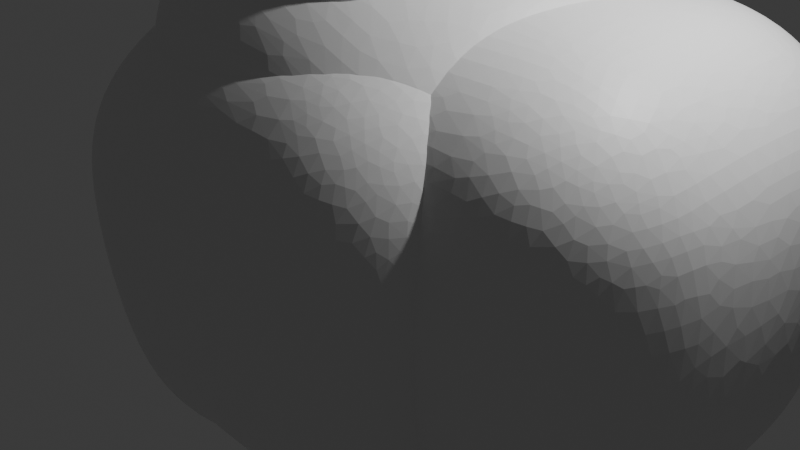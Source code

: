 # Source: RocasAnimacion.blend  (saved by Blender 4.0.36; exported with 4.5.12 LTS)
import bpy
from mathutils import Matrix  # noqa: F401  (used for matrix-valued properties, if any)

bpy.ops.wm.read_factory_settings(use_empty=True)
scene = bpy.context.scene
scene.name = 'Scene'

# ---- collections
col_collection = bpy.data.collections.new('Collection'); scene.collection.children.link(col_collection)

# ---- materials (node trees are filled in below, after node groups)
mat_material = bpy.data.materials.new('Material')
mat_material.alpha_threshold = 0.0
mat_material.use_transparent_shadow = False
mat_material.roughness = 0.5
mat_material.line_color = (0.0, 0.0, 0.0, 1.0)

# ---- material node trees
mat_material.use_nodes = True; mat_material.node_tree.nodes.clear()
_N = mat_material.node_tree.nodes; _L = mat_material.node_tree.links
n0 = _N.new('ShaderNodeOutputMaterial'); n0.name = 'Material Output'; n0.location = (300, 300)
n1 = _N.new('ShaderNodeBsdfPrincipled'); n1.name = 'Principled BSDF'; n1.location = (10, 300)
n1.inputs[3].default_value = 1.45
_L.new(n1.outputs[0], n0.inputs[0])
n0.is_active_output = True

# ---- world
world_world = bpy.data.worlds.new('World'); scene.world = world_world
world_world.use_nodes = True; world_world.node_tree.nodes.clear()
_N = world_world.node_tree.nodes; _L = world_world.node_tree.links
n0 = _N.new('ShaderNodeOutputWorld'); n0.name = 'World Output'; n0.location = (300, 300)
n1 = _N.new('ShaderNodeBackground'); n1.name = 'Background'; n1.location = (10, 300)
n1.inputs[0].default_value = (0.05088, 0.05088, 0.05088, 1.0)
_L.new(n1.outputs[0], n0.inputs[0])
n0.is_active_output = True
world_world.color = (0.05088, 0.05088, 0.05088)
world_world.use_sun_shadow = False
world_world.sun_shadow_jitter_overblur = 0.0

# ---- cameras
cam_camera = bpy.data.cameras.new('Camera')
cam_camera.clip_end = 100.0
cam_camera.ortho_scale = 7.314

# ---- lights
light_light = bpy.data.lights.new('Light', 'POINT')
light_light.transmission_factor = 0.0
light_light.use_soft_falloff = False
light_light.energy = 1000.0
light_light.shadow_soft_size = 0.1
light_light.shadow_maximum_resolution = 0.006
light_light.use_absolute_resolution = True

# ---- meshes
me_cube = bpy.data.meshes.new('Cube')
me_cube.from_pydata([(0.3581, 0.5443, 0.3581), (0.3581, 0.3581, 0.5443), (0.5443, 0.3581, 0.3581), (0.3581, 0.3581, -0.5443), (0.3581, 0.5443, -0.3581), (0.5443, 0.3581, -0.3581), (0.5443, -0.3581, 0.3581), (0.3581, -0.3581, 0.5443), (0.3581, -0.5443, 0.3581), (0.5443, -0.3581, -0.3581), (0.3581, -0.5443, -0.3581), (0.3581, -0.3581, -0.5443), (-0.3581, 0.5443, 0.3581), (-0.5443, 0.3581, 0.3581), (-0.3581, 0.3581, 0.5443), (-0.5443, 0.3581, -0.3581), (-0.3581, 0.5443, -0.3581), (-0.3581, 0.3581, -0.5443), (-0.5443, -0.3581, 0.3581), (-0.3581, -0.5443, 0.3581), (-0.3581, -0.3581, 0.5443), (-0.3581, -0.3581, -0.5443), (-0.3581, -0.5443, -0.3581), (-0.5443, -0.3581, -0.3581)], [], [(17, 3, 11, 21), (23, 18, 13, 15), (10, 8, 19, 22), (1, 14, 20, 7), (5, 2, 6, 9), (0, 1, 2), (3, 4, 5), (6, 7, 8), (9, 10, 11), (12, 13, 14), (15, 16, 17), (18, 19, 20), (21, 22, 23), (17, 21, 23, 15), (3, 17, 16, 4), (2, 5, 4, 0), (22, 19, 18, 23), (8, 10, 9, 6), (12, 16, 15, 13), (7, 20, 19, 8), (1, 7, 6, 2), (21, 11, 10, 22), (20, 14, 13, 18), (14, 1, 0, 12), (11, 3, 5, 9), (16, 12, 0, 4)])
_uv = me_cube.uv_layers.new(name='UVMap')
_uv.uv.foreach_set('vector', [0.1678, 0.5428, 0.3322, 0.5428, 0.3322, 0.7072, 0.1678, 0.7072, 0.4178, 0.04277, 0.5822, 0.04277, 0.5822, 0.2072, 0.4178, 0.2072, 0.4178, 0.7928, 0.5822, 0.7928, 0.5822, 0.9572, 0.4178, 0.9572, 0.6678, 0.5428, 0.8322, 0.5428, 0.8322, 0.7072, 0.6678, 0.7072, 0.4178, 0.5428, 0.5822, 0.5428, 0.5822, 0.7072, 0.4178, 0.7072, 0.5822, 0.4572, 0.625, 0.4572, 0.5822, 0.5, 0.3322, 0.5428, 0.3322, 0.5, 0.375, 0.5428, 0.5822, 0.75, 0.625, 0.7928, 0.5822, 0.7928, 0.375, 0.7072, 0.3322, 0.75, 0.3322, 0.7072, 0.5822, 0.25, 0.5822, 0.2072, 0.625, 0.2072, 0.125, 0.5428, 0.1678, 0.5, 0.1678, 0.5428, 0.5822, 0.04277, 0.5822, 0.0, 0.625, 0.04277, 0.1678, 0.7072, 0.1678, 0.75, 0.125, 0.7072, 0.1678, 0.5428, 0.1678, 0.7072, 0.125, 0.7072, 0.125, 0.5428, 0.3322, 0.5428, 0.1678, 0.5428, 0.1678, 0.5, 0.3322, 0.5, 0.5822, 0.5428, 0.4178, 0.5428, 0.4178, 0.4572, 0.5822, 0.4572, 0.4178, 0.0, 0.5822, 0.0, 0.5822, 0.04277, 0.4178, 0.04277, 0.5822, 0.7928, 0.4178, 0.7928, 0.4178, 0.7072, 0.5822, 0.7072, 0.5822, 0.2928, 0.4178, 0.2928, 0.4178, 0.2072, 0.5822, 0.2072, 0.625, 0.7928, 0.625, 0.9572, 0.5822, 0.9572, 0.5822, 0.7928, 0.6678, 0.5428, 0.6678, 0.7072, 0.5822, 0.7072, 0.5822, 0.5428, 0.1678, 0.7072, 0.3322, 0.7072, 0.3322, 0.75, 0.1678, 0.75, 0.625, 0.04277, 0.625, 0.2072, 0.5822, 0.2072, 0.5822, 0.04277, 0.625, 0.2928, 0.625, 0.4572, 0.5822, 0.4572, 0.5822, 0.2928, 0.3322, 0.7072, 0.3322, 0.5428, 0.4178, 0.5428, 0.4178, 0.7072, 0.4178, 0.2928, 0.5822, 0.2928, 0.5822, 0.4572, 0.4178, 0.4572])
me_cube.materials.append(mat_material)
me_cube.use_mirror_vertex_groups = False
me_cube.update()
me_cube_001 = bpy.data.meshes.new('Cube.001')
me_cube_001.from_pydata([(0.3581, 0.5443, 0.3581), (0.3581, 0.3581, 0.5443), (0.5443, 0.3581, 0.3581), (0.3581, 0.3581, -0.5443), (0.3581, 0.5443, -0.3581), (0.5443, 0.3581, -0.3581), (0.5443, -0.3581, 0.3581), (0.3581, -0.3581, 0.5443), (0.3581, -0.5443, 0.3581), (0.5443, -0.3581, -0.3581), (0.3581, -0.5443, -0.3581), (0.3581, -0.3581, -0.5443), (-0.3581, 0.5443, 0.3581), (-0.5443, 0.3581, 0.3581), (-0.3581, 0.3581, 0.5443), (-0.5443, 0.3581, -0.3581), (-0.3581, 0.5443, -0.3581), (-0.3581, 0.3581, -0.5443), (-0.5443, -0.3581, 0.3581), (-0.3581, -0.5443, 0.3581), (-0.3581, -0.3581, 0.5443), (-0.3581, -0.3581, -0.5443), (-0.3581, -0.5443, -0.3581), (-0.5443, -0.3581, -0.3581)], [], [(17, 3, 11, 21), (23, 18, 13, 15), (10, 8, 19, 22), (1, 14, 20, 7), (5, 2, 6, 9), (0, 1, 2), (3, 4, 5), (6, 7, 8), (9, 10, 11), (12, 13, 14), (15, 16, 17), (18, 19, 20), (21, 22, 23), (17, 21, 23, 15), (3, 17, 16, 4), (2, 5, 4, 0), (22, 19, 18, 23), (8, 10, 9, 6), (12, 16, 15, 13), (7, 20, 19, 8), (1, 7, 6, 2), (21, 11, 10, 22), (20, 14, 13, 18), (14, 1, 0, 12), (11, 3, 5, 9), (16, 12, 0, 4)])
_uv = me_cube_001.uv_layers.new(name='UVMap')
_uv.uv.foreach_set('vector', [0.1678, 0.5428, 0.3322, 0.5428, 0.3322, 0.7072, 0.1678, 0.7072, 0.4178, 0.04277, 0.5822, 0.04277, 0.5822, 0.2072, 0.4178, 0.2072, 0.4178, 0.7928, 0.5822, 0.7928, 0.5822, 0.9572, 0.4178, 0.9572, 0.6678, 0.5428, 0.8322, 0.5428, 0.8322, 0.7072, 0.6678, 0.7072, 0.4178, 0.5428, 0.5822, 0.5428, 0.5822, 0.7072, 0.4178, 0.7072, 0.5822, 0.4572, 0.625, 0.4572, 0.5822, 0.5, 0.3322, 0.5428, 0.3322, 0.5, 0.375, 0.5428, 0.5822, 0.75, 0.625, 0.7928, 0.5822, 0.7928, 0.375, 0.7072, 0.3322, 0.75, 0.3322, 0.7072, 0.5822, 0.25, 0.5822, 0.2072, 0.625, 0.2072, 0.125, 0.5428, 0.1678, 0.5, 0.1678, 0.5428, 0.5822, 0.04277, 0.5822, 0.0, 0.625, 0.04277, 0.1678, 0.7072, 0.1678, 0.75, 0.125, 0.7072, 0.1678, 0.5428, 0.1678, 0.7072, 0.125, 0.7072, 0.125, 0.5428, 0.3322, 0.5428, 0.1678, 0.5428, 0.1678, 0.5, 0.3322, 0.5, 0.5822, 0.5428, 0.4178, 0.5428, 0.4178, 0.4572, 0.5822, 0.4572, 0.4178, 0.0, 0.5822, 0.0, 0.5822, 0.04277, 0.4178, 0.04277, 0.5822, 0.7928, 0.4178, 0.7928, 0.4178, 0.7072, 0.5822, 0.7072, 0.5822, 0.2928, 0.4178, 0.2928, 0.4178, 0.2072, 0.5822, 0.2072, 0.625, 0.7928, 0.625, 0.9572, 0.5822, 0.9572, 0.5822, 0.7928, 0.6678, 0.5428, 0.6678, 0.7072, 0.5822, 0.7072, 0.5822, 0.5428, 0.1678, 0.7072, 0.3322, 0.7072, 0.3322, 0.75, 0.1678, 0.75, 0.625, 0.04277, 0.625, 0.2072, 0.5822, 0.2072, 0.5822, 0.04277, 0.625, 0.2928, 0.625, 0.4572, 0.5822, 0.4572, 0.5822, 0.2928, 0.3322, 0.7072, 0.3322, 0.5428, 0.4178, 0.5428, 0.4178, 0.7072, 0.4178, 0.2928, 0.5822, 0.2928, 0.5822, 0.4572, 0.4178, 0.4572])
me_cube_001.materials.append(mat_material)
me_cube_001.use_mirror_vertex_groups = False
me_cube_001.update()
me_cube_002 = bpy.data.meshes.new('Cube.002')
me_cube_002.from_pydata([(0.3581, 0.5443, 0.3581), (0.3581, 0.3581, 0.5443), (0.5443, 0.3581, 0.3581), (0.3581, 0.3581, -0.5443), (0.3581, 0.5443, -0.3581), (0.5443, 0.3581, -0.3581), (0.5443, -0.3581, 0.3581), (0.3581, -0.3581, 0.5443), (0.3581, -0.5443, 0.3581), (0.5443, -0.3581, -0.3581), (0.3581, -0.5443, -0.3581), (0.3581, -0.3581, -0.5443), (-0.3581, 0.5443, 0.3581), (-0.5443, 0.3581, 0.3581), (-0.3581, 0.3581, 0.5443), (-0.5443, 0.3581, -0.3581), (-0.3581, 0.5443, -0.3581), (-0.3581, 0.3581, -0.5443), (-0.5443, -0.3581, 0.3581), (-0.3581, -0.5443, 0.3581), (-0.3581, -0.3581, 0.5443), (-0.3581, -0.3581, -0.5443), (-0.3581, -0.5443, -0.3581), (-0.5443, -0.3581, -0.3581)], [], [(17, 3, 11, 21), (23, 18, 13, 15), (10, 8, 19, 22), (1, 14, 20, 7), (5, 2, 6, 9), (0, 1, 2), (3, 4, 5), (6, 7, 8), (9, 10, 11), (12, 13, 14), (15, 16, 17), (18, 19, 20), (21, 22, 23), (17, 21, 23, 15), (3, 17, 16, 4), (2, 5, 4, 0), (22, 19, 18, 23), (8, 10, 9, 6), (12, 16, 15, 13), (7, 20, 19, 8), (1, 7, 6, 2), (21, 11, 10, 22), (20, 14, 13, 18), (14, 1, 0, 12), (11, 3, 5, 9), (16, 12, 0, 4)])
_uv = me_cube_002.uv_layers.new(name='UVMap')
_uv.uv.foreach_set('vector', [0.1678, 0.5428, 0.3322, 0.5428, 0.3322, 0.7072, 0.1678, 0.7072, 0.4178, 0.04277, 0.5822, 0.04277, 0.5822, 0.2072, 0.4178, 0.2072, 0.4178, 0.7928, 0.5822, 0.7928, 0.5822, 0.9572, 0.4178, 0.9572, 0.6678, 0.5428, 0.8322, 0.5428, 0.8322, 0.7072, 0.6678, 0.7072, 0.4178, 0.5428, 0.5822, 0.5428, 0.5822, 0.7072, 0.4178, 0.7072, 0.5822, 0.4572, 0.625, 0.4572, 0.5822, 0.5, 0.3322, 0.5428, 0.3322, 0.5, 0.375, 0.5428, 0.5822, 0.75, 0.625, 0.7928, 0.5822, 0.7928, 0.375, 0.7072, 0.3322, 0.75, 0.3322, 0.7072, 0.5822, 0.25, 0.5822, 0.2072, 0.625, 0.2072, 0.125, 0.5428, 0.1678, 0.5, 0.1678, 0.5428, 0.5822, 0.04277, 0.5822, 0.0, 0.625, 0.04277, 0.1678, 0.7072, 0.1678, 0.75, 0.125, 0.7072, 0.1678, 0.5428, 0.1678, 0.7072, 0.125, 0.7072, 0.125, 0.5428, 0.3322, 0.5428, 0.1678, 0.5428, 0.1678, 0.5, 0.3322, 0.5, 0.5822, 0.5428, 0.4178, 0.5428, 0.4178, 0.4572, 0.5822, 0.4572, 0.4178, 0.0, 0.5822, 0.0, 0.5822, 0.04277, 0.4178, 0.04277, 0.5822, 0.7928, 0.4178, 0.7928, 0.4178, 0.7072, 0.5822, 0.7072, 0.5822, 0.2928, 0.4178, 0.2928, 0.4178, 0.2072, 0.5822, 0.2072, 0.625, 0.7928, 0.625, 0.9572, 0.5822, 0.9572, 0.5822, 0.7928, 0.6678, 0.5428, 0.6678, 0.7072, 0.5822, 0.7072, 0.5822, 0.5428, 0.1678, 0.7072, 0.3322, 0.7072, 0.3322, 0.75, 0.1678, 0.75, 0.625, 0.04277, 0.625, 0.2072, 0.5822, 0.2072, 0.5822, 0.04277, 0.625, 0.2928, 0.625, 0.4572, 0.5822, 0.4572, 0.5822, 0.2928, 0.3322, 0.7072, 0.3322, 0.5428, 0.4178, 0.5428, 0.4178, 0.7072, 0.4178, 0.2928, 0.5822, 0.2928, 0.5822, 0.4572, 0.4178, 0.4572])
me_cube_002.materials.append(mat_material)
me_cube_002.use_mirror_vertex_groups = False
me_cube_002.update()

# ---- objects
ob_cube = bpy.data.objects.new('Cube', me_cube)
ob_light = bpy.data.objects.new('Light', light_light)
ob_camera = bpy.data.objects.new('Camera', cam_camera)
ob_cube_001 = bpy.data.objects.new('Cube.001', me_cube)
ob_cube_002 = bpy.data.objects.new('Cube.002', me_cube)
ob_cube_003 = bpy.data.objects.new('Cube.003', me_cube)
ob_cube_004 = bpy.data.objects.new('Cube.004', me_cube)
ob_cube_005 = bpy.data.objects.new('Cube.005', me_cube_001)
ob_cube_006 = bpy.data.objects.new('Cube.006', me_cube_002)

# ---- transforms, parenting, visibility, modifiers, constraints
ob_cube.location = (0.0, 0.0, 0.0)
ob_cube.scale = (2.445, 2.445, 2.445)
ob_cube.lock_rotations_4d = False
ob_cube.empty_display_type = 'ARROWS'
ob_cube.lineart.crease_threshold = 0.0
_m = ob_cube.modifiers.new('Subdivisión', 'SUBSURF')
_m.levels = 4
_m.render_levels = 5
_m = ob_cube.modifiers.new('Desplazar', 'DISPLACE')
_m = ob_cube.modifiers.new('Diezmar', 'DECIMATE')
_m.ratio = 0.3258
_m = ob_cube.modifiers.new('Diezmar.001', 'DECIMATE')
_m.ratio = 0.427
ob_light.location = (4.076, 1.005, 5.904)
ob_light.rotation_euler = (0.6503, 0.05522, 1.866)
ob_light.lock_rotations_4d = False
ob_light.empty_display_type = 'ARROWS'
ob_light.color = (0.0, 0.0, 0.0, 0.0)
ob_light.lineart.crease_threshold = 0.0
ob_camera.location = (7.359, -6.926, 4.958)
ob_camera.rotation_euler = (1.109, 0.0, 0.8149)
ob_camera.lock_rotations_4d = False
ob_camera.empty_display_type = 'ARROWS'
ob_camera.color = (0.0, 0.0, 0.0, 0.0)
ob_camera.display_type = 'WIRE'
ob_camera.lineart.crease_threshold = 0.0
ob_cube_001.location = (1.34, 0.6908, 0.06397)
ob_cube_001.scale = (2.445, 2.445, 2.445)
ob_cube_001.lock_rotations_4d = False
ob_cube_001.empty_display_type = 'ARROWS'
ob_cube_001.lineart.crease_threshold = 0.0
_m = ob_cube_001.modifiers.new('Subdivisión', 'SUBSURF')
_m.levels = 4
_m.render_levels = 5
_m = ob_cube_001.modifiers.new('Desplazar', 'DISPLACE')
_m = ob_cube_001.modifiers.new('Diezmar', 'DECIMATE')
_m.ratio = 0.3258
_m = ob_cube_001.modifiers.new('Diezmar.001', 'DECIMATE')
_m.ratio = 0.427
ob_cube_002.location = (-0.9366, 0.1244, -0.136)
ob_cube_002.rotation_euler = (0.01393, -0.495, -0.2048)
ob_cube_002.scale = (2.445, 2.445, 2.445)
ob_cube_002.lock_rotations_4d = False
ob_cube_002.lineart.crease_threshold = 0.0
_m = ob_cube_002.modifiers.new('Subdivisión', 'SUBSURF')
_m.levels = 4
_m.render_levels = 5
_m = ob_cube_002.modifiers.new('Desplazar', 'DISPLACE')
_m = ob_cube_002.modifiers.new('Diezmar', 'DECIMATE')
_m.ratio = 0.3258
_m = ob_cube_002.modifiers.new('Diezmar.001', 'DECIMATE')
_m.ratio = 0.427
ob_cube_003.location = (-0.2385, 0.6139, 0.9312)
ob_cube_003.rotation_euler = (2.846, -0.426, 3.14)
ob_cube_003.scale = (2.445, 2.445, 2.445)
ob_cube_003.lock_rotations_4d = False
ob_cube_003.lineart.crease_threshold = 0.0
_m = ob_cube_003.modifiers.new('Subdivisión', 'SUBSURF')
_m.levels = 4
_m.render_levels = 5
_m = ob_cube_003.modifiers.new('Desplazar', 'DISPLACE')
_m = ob_cube_003.modifiers.new('Diezmar', 'DECIMATE')
_m.ratio = 0.3258
_m = ob_cube_003.modifiers.new('Diezmar.001', 'DECIMATE')
_m.ratio = 0.427
ob_cube_004.location = (0.2513, 1.597, -0.05904)
ob_cube_004.rotation_euler = (-1.013, -1.412, -0.142)
ob_cube_004.scale = (1.946, 1.946, 1.946)
ob_cube_004.lock_rotations_4d = False
ob_cube_004.empty_display_type = 'ARROWS'
ob_cube_004.lineart.crease_threshold = 0.0
_m = ob_cube_004.modifiers.new('Subdivisión', 'SUBSURF')
_m.levels = 4
_m.render_levels = 5
_m = ob_cube_004.modifiers.new('Desplazar', 'DISPLACE')
_m = ob_cube_004.modifiers.new('Diezmar', 'DECIMATE')
_m.ratio = 0.3258
_m = ob_cube_004.modifiers.new('Diezmar.001', 'DECIMATE')
_m.ratio = 0.427
ob_cube_005.location = (-0.1342, -0.2885, 2.629)
ob_cube_005.scale = (1.125, 1.125, 1.125)
ob_cube_005.lock_rotations_4d = False
ob_cube_005.empty_display_type = 'ARROWS'
ob_cube_005.lineart.crease_threshold = 0.0
_m = ob_cube_005.modifiers.new('Subdivisión', 'SUBSURF')
_m.levels = 4
_m.render_levels = 5
_m = ob_cube_005.modifiers.new('Desplazar', 'DISPLACE')
_m = ob_cube_005.modifiers.new('Diezmar', 'DECIMATE')
_m.ratio = 0.3258
_m = ob_cube_005.modifiers.new('Diezmar.001', 'DECIMATE')
_m.ratio = 0.427
ob_cube_006.location = (-0.5387, 0.8394, 2.208)
ob_cube_006.scale = (1.125, 1.125, 1.125)
ob_cube_006.lock_rotations_4d = False
ob_cube_006.empty_display_type = 'ARROWS'
ob_cube_006.lineart.crease_threshold = 0.0
_m = ob_cube_006.modifiers.new('Subdivisión', 'SUBSURF')
_m.levels = 4
_m.render_levels = 5
_m = ob_cube_006.modifiers.new('Desplazar', 'DISPLACE')
_m = ob_cube_006.modifiers.new('Diezmar', 'DECIMATE')
_m.ratio = 0.3258
_m = ob_cube_006.modifiers.new('Diezmar.001', 'DECIMATE')
_m.ratio = 0.427

# ---- collection membership
col_collection.objects.link(ob_cube)
col_collection.objects.link(ob_light)
col_collection.objects.link(ob_camera)
col_collection.objects.link(ob_cube_001)
col_collection.objects.link(ob_cube_002)
col_collection.objects.link(ob_cube_003)
col_collection.objects.link(ob_cube_004)
col_collection.objects.link(ob_cube_005)
col_collection.objects.link(ob_cube_006)

# ---- scene / render settings (as saved in the file)
scene.camera = ob_camera
scene.frame_start = 1; scene.frame_end = 250; scene.frame_set(57)
scene.render.engine = 'BLENDER_EEVEE_NEXT'
scene.cycles.sampling_pattern = 'TABULATED_SOBOL'
bpy.context.view_layer.update()
